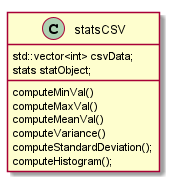

The diagram above was rendered by PlantUML. Its source (embedded in the PNG):
@startuml inline_umlgraph_4.png
!pragma layout smetana
class statsCSV
{
std::vector<int> csvData;
stats statObject;

computeMinVal()
computeMaxVal()
computeMeanVal()
computeVariance()
computeStandardDeviation();
computeHistogram();
}
@enduml